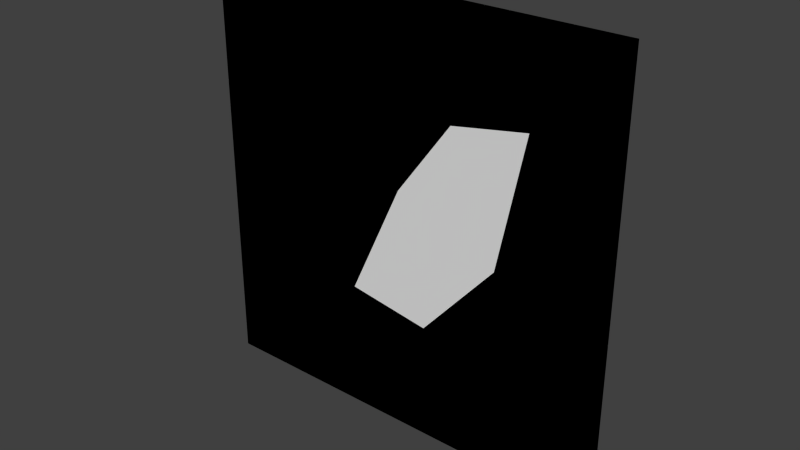 # Source: grove1_3.blend  (saved by Blender 2.76.0; exported with 4.5.12 LTS)
import bpy
from mathutils import Matrix  # noqa: F401  (used for matrix-valued properties, if any)

bpy.ops.wm.read_factory_settings(use_empty=True)
scene = bpy.context.scene
scene.name = 'Scene'

# ---- collections
col_collection_1 = bpy.data.collections.new('Collection 1'); scene.collection.children.link(col_collection_1)

# ---- world
world_world = bpy.data.worlds.new('World'); scene.world = world_world
world_world.color = (0.05088, 0.05088, 0.05088)
world_world.use_sun_shadow = False
world_world.sun_shadow_jitter_overblur = 0.0
world_world.cycles.sampling_method = 'MANUAL'
world_world.cycles.sample_map_resolution = 256

# ---- meshes
me_genericlod3card_mesh_001 = bpy.data.meshes.new('genericLOD3card.mesh.001')
me_genericlod3card_mesh_001.from_pydata([(-1.28, 1.28, 1.28), (-1.28, 1.28, -1.28), (1.28, 1.28, 1.28), (1.28, 1.28, -1.28), (0.3194, 1.28, 0.6463), (0.7738, 1.28, 0.7261), (0.1654, 1.28, -0.5772), (-0.334, 1.28, -0.5004), (-0.0137, 1.28, 0.1963), (0.6112, 1.28, -0.06577), (0.4025, 1.28, 1.28), (-1.28, 1.28, 0.128), (-0.04599, 1.28, -1.28), (1.28, 1.28, 0.03831)], [], [(9, 3, 13), (9, 6, 3), (10, 0, 4), (12, 3, 6), (11, 7, 0), (8, 4, 0), (2, 5, 13), (5, 2, 10), (5, 9, 13), (7, 8, 0), (1, 7, 11), (1, 12, 7), (12, 6, 7), (4, 5, 10)])
_uv = me_genericlod3card_mesh_001.uv_layers.new(name='UVMap')
_uv.uv.foreach_set('vector', [0.7447, 0.8589, 0.75, 0.8438, 0.75, 0.8598, 0.7447, 0.8589, 0.7357, 0.8478, 0.75, 0.8438, 0.7393, 0.875, 0.7188, 0.875, 0.7385, 0.8702, 0.7338, 0.8438, 0.75, 0.8438, 0.7357, 0.8478, 0.7188, 0.8609, 0.7285, 0.8505, 0.7188, 0.875, 0.7324, 0.8626, 0.7385, 0.8702, 0.7188, 0.875, 0.75, 0.875, 0.7462, 0.8716, 0.75, 0.8598, 0.7462, 0.8716, 0.75, 0.875, 0.7393, 0.875, 0.7462, 0.8716, 0.7447, 0.8589, 0.75, 0.8598, 0.7285, 0.8505, 0.7324, 0.8626, 0.7188, 0.875, 0.7188, 0.8438, 0.7285, 0.8505, 0.7188, 0.8609, 0.7188, 0.8438, 0.7338, 0.8438, 0.7285, 0.8505, 0.7338, 0.8438, 0.7357, 0.8478, 0.7285, 0.8505, 0.7385, 0.8702, 0.7462, 0.8716, 0.7393, 0.875])
_ca = me_genericlod3card_mesh_001.color_attributes.new('Col', 'BYTE_COLOR', 'CORNER')
_ca.data.foreach_set('color', [0.06301, 0.0, 0.0, 0.9882, 0.0648, 0.0, 0.0, 1.0, 0.0648, 0.0, 0.0, 1.0, 0.06301, 0.0, 0.0, 0.9882, 0.06301, 0.0, 0.0, 0.9961, 0.0648, 0.0, 0.0, 1.0, 0.0648, 0.0, 0.0, 1.0, 0.0648, 0.0, 0.0, 1.0, 0.06301, 0.0, 0.0, 0.9961, 0.0648, 0.0, 0.0, 1.0, 0.0648, 0.0, 0.0, 1.0, 0.06301, 0.0, 0.0, 0.9961, 0.0648, 0.0, 0.0, 1.0, 0.06301, 0.0, 0.0, 0.9961, 0.0648, 0.0, 0.0, 1.0, 0.06301, 0.0, 0.0, 0.9961, 0.06301, 0.0, 0.0, 0.9961, 0.0648, 0.0, 0.0, 1.0, 0.0648, 0.0, 0.0, 1.0, 0.06301, 0.0, 0.0, 0.9922, 0.0648, 0.0, 0.0, 1.0, 0.06301, 0.0, 0.0, 0.9922, 0.0648, 0.0, 0.0, 1.0, 0.0648, 0.0, 0.0, 1.0, 0.06301, 0.0, 0.0, 0.9922, 0.06301, 0.0, 0.0, 0.9882, 0.0648, 0.0, 0.0, 1.0, 0.06301, 0.0, 0.0, 0.9961, 0.06301, 0.0, 0.0, 0.9961, 0.0648, 0.0, 0.0, 1.0, 0.0648, 0.0, 0.0, 1.0, 0.06301, 0.0, 0.0, 0.9961, 0.0648, 0.0, 0.0, 1.0, 0.0648, 0.0, 0.0, 1.0, 0.0648, 0.0, 0.0, 1.0, 0.06301, 0.0, 0.0, 0.9961, 0.0648, 0.0, 0.0, 1.0, 0.06301, 0.0, 0.0, 0.9961, 0.06301, 0.0, 0.0, 0.9961, 0.06301, 0.0, 0.0, 0.9961, 0.06301, 0.0, 0.0, 0.9922, 0.0648, 0.0, 0.0, 1.0])
me_genericlod3card_mesh_001.use_remesh_preserve_volume = False
me_genericlod3card_mesh_001.use_remesh_preserve_attributes = False
me_genericlod3card_mesh_001.use_mirror_vertex_groups = False
me_genericlod3card_mesh_001.update()
me_genericlod3card_mesh = bpy.data.meshes.new('genericLOD3card.mesh')
me_genericlod3card_mesh.from_pydata([(-1.28, 1.28, 1.28), (-1.28, 1.28, -1.28), (1.28, 1.28, 1.28), (1.28, 1.28, -1.28)], [], [(1, 3, 2), (0, 1, 2)])
_uv = me_genericlod3card_mesh.uv_layers.new(name='UVMap')
_uv.uv.foreach_set('vector', [0.7188, 0.8438, 0.75, 0.8438, 0.75, 0.875, 0.7188, 0.875, 0.7188, 0.8438, 0.75, 0.875])
_ca = me_genericlod3card_mesh.color_attributes.new('Col', 'BYTE_COLOR', 'CORNER')
_ca.data.foreach_set('color', [0.0648, 0.0, 0.0, 1.0, 0.0648, 0.0, 0.0, 1.0, 0.0648, 0.0, 0.0, 1.0, 0.0648, 0.0, 0.0, 1.0, 0.0648, 0.0, 0.0, 1.0, 0.0648, 0.0, 0.0, 1.0])
me_genericlod3card_mesh.use_remesh_preserve_volume = False
me_genericlod3card_mesh.use_remesh_preserve_attributes = False
me_genericlod3card_mesh.use_mirror_vertex_groups = False
me_genericlod3card_mesh.update()

# ---- objects
ob_grove1_3_mesh_grass = bpy.data.objects.new('grove1_3_mesh_grass', me_genericlod3card_mesh_001)
ob_grove1_3_mesh = bpy.data.objects.new('grove1_3_mesh', me_genericlod3card_mesh)

# ---- transforms, parenting, visibility, modifiers, constraints
ob_grove1_3_mesh_grass.location = (0.0, 0.0, 0.0)
ob_grove1_3_mesh_grass.lineart.crease_threshold = 0.0
ob_grove1_3_mesh.location = (0.0, 0.0, 0.0)
ob_grove1_3_mesh.hide_viewport = True
ob_grove1_3_mesh.lineart.crease_threshold = 0.0

# ---- collection membership
col_collection_1.objects.link(ob_grove1_3_mesh_grass)
col_collection_1.objects.link(ob_grove1_3_mesh)

# ---- scene / render settings (as saved in the file)
scene.frame_start = 1; scene.frame_end = 2; scene.frame_set(1)
scene.render.engine = 'BLENDER_EEVEE_NEXT'
scene.render.resolution_percentage = 50
scene.render.dither_intensity = 0.0
scene.cycles.use_denoising = False
scene.cycles.samples = 10
scene.cycles.sampling_pattern = 'TABULATED_SOBOL'
scene.cycles.light_sampling_threshold = 0.0
scene.cycles.use_adaptive_sampling = False
scene.cycles.use_light_tree = False
scene.cycles.blur_glossy = 0.0
scene.cycles.pixel_filter_type = 'GAUSSIAN'
scene.cycles.sample_clamp_indirect = 0.0
scene.view_settings.view_transform = 'Standard'
bpy.context.view_layer.update()

# ---- added for rendering (the .blend has no active camera and no usable light): camera, sun
cam_auto = bpy.data.cameras.new('AutoCamera')
cam_auto.lens = 50.0
cam_auto.sensor_width = 36.0
cam_auto.clip_end = 1000.0
ob_auto_camera = bpy.data.objects.new('AutoCamera', cam_auto)
scene.collection.objects.link(ob_auto_camera)
ob_auto_camera.location = (3.34967, -2.7396, 2.67974)
ob_auto_camera.rotation_euler = (1.09748, -7.21219e-08, 0.694738)
scene.camera = ob_auto_camera
light_auto_sun = bpy.data.lights.new('AutoSun', 'SUN')
light_auto_sun.energy = 3.0
light_auto_sun.angle = 0.0523599
ob_auto_sun = bpy.data.objects.new('AutoSun', light_auto_sun)
scene.collection.objects.link(ob_auto_sun)
ob_auto_sun.rotation_euler = (0.872665, 0.174533, 0.523599)
bpy.context.view_layer.update()
